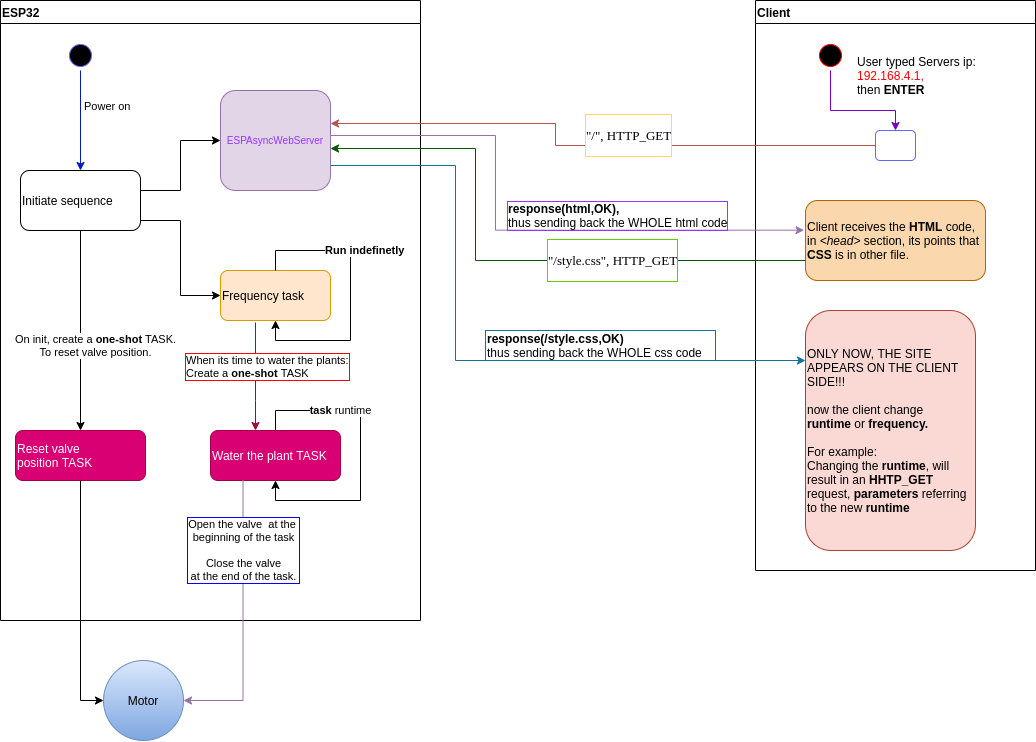

The diagram above was exported from draw.io. Its source (the exported page's mxGraphModel, read from the mxfile embedded in the PNG):
<mxGraphModel dx="1127" dy="645" grid="1" gridSize="10" guides="1" tooltips="1" connect="1" arrows="1" fold="1" page="1" pageScale="1" pageWidth="1169" pageHeight="826" background="#ffffff" math="0" shadow="0">
  <root>
    <mxCell id="0" />
    <mxCell id="1" parent="0" />
    <mxCell id="2" value="ESP32" style="swimlane;whiteSpace=wrap;startSize=23;align=left;" parent="1" vertex="1">
      <mxGeometry x="67" y="50" width="420" height="620" as="geometry" />
    </mxCell>
    <mxCell id="7" value="ESPAsyncWebServer" style="fillColor=#e1d5e7;strokeColor=#9673a6;rounded=1;align=center;fontSize=10;fontColor=#9933FF;" parent="2" vertex="1">
      <mxGeometry x="220" y="90" width="110" height="100" as="geometry" />
    </mxCell>
    <mxCell id="mlgsU4gfoJJG3dl1iYJq-49" style="edgeStyle=orthogonalEdgeStyle;rounded=0;orthogonalLoop=1;jettySize=auto;html=1;exitX=0.318;exitY=1.04;exitDx=0;exitDy=0;exitPerimeter=0;fillColor=#d80073;strokeColor=#A50040;align=left;" edge="1" parent="2" source="8" target="10">
      <mxGeometry relative="1" as="geometry">
        <Array as="points">
          <mxPoint x="255" y="400" />
          <mxPoint x="255" y="400" />
        </Array>
      </mxGeometry>
    </mxCell>
    <mxCell id="mlgsU4gfoJJG3dl1iYJq-52" value="When its time to water the plants:&lt;br&gt;Create a &lt;b&gt;one-shot&lt;/b&gt; TASK" style="edgeLabel;html=1;align=left;verticalAlign=middle;resizable=0;points=[];labelBorderColor=#FF0000;" vertex="1" connectable="0" parent="mlgsU4gfoJJG3dl1iYJq-49">
      <mxGeometry x="-0.2037" y="2" relative="1" as="geometry">
        <mxPoint x="-73.99" as="offset" />
      </mxGeometry>
    </mxCell>
    <mxCell id="8" value="Frequency task" style="fillColor=#ffe6cc;strokeColor=#d79b00;rounded=1;align=left;" parent="2" vertex="1">
      <mxGeometry x="220" y="270" width="110" height="50" as="geometry" />
    </mxCell>
    <mxCell id="10" value="Water the plant TASK" style="fillColor=#d80073;strokeColor=#A50040;fontColor=#ffffff;rounded=1;align=left;" parent="2" vertex="1">
      <mxGeometry x="210" y="430" width="130" height="50" as="geometry" />
    </mxCell>
    <mxCell id="mlgsU4gfoJJG3dl1iYJq-48" style="edgeStyle=orthogonalEdgeStyle;rounded=0;orthogonalLoop=1;jettySize=auto;html=1;entryX=0.5;entryY=1;entryDx=0;entryDy=0;align=left;" edge="1" parent="2" source="8" target="8">
      <mxGeometry relative="1" as="geometry" />
    </mxCell>
    <mxCell id="mlgsU4gfoJJG3dl1iYJq-51" value="&lt;b&gt;Run indefinetly&lt;/b&gt;" style="edgeLabel;html=1;align=left;verticalAlign=middle;resizable=0;points=[];" vertex="1" connectable="0" parent="mlgsU4gfoJJG3dl1iYJq-48">
      <mxGeometry x="-0.5143" relative="1" as="geometry">
        <mxPoint as="offset" />
      </mxGeometry>
    </mxCell>
    <mxCell id="mlgsU4gfoJJG3dl1iYJq-57" style="edgeStyle=orthogonalEdgeStyle;rounded=0;orthogonalLoop=1;jettySize=auto;html=1;entryX=0;entryY=0.5;entryDx=0;entryDy=0;align=left;" edge="1" parent="2" source="mlgsU4gfoJJG3dl1iYJq-53" target="7">
      <mxGeometry relative="1" as="geometry">
        <Array as="points">
          <mxPoint x="180" y="190" />
          <mxPoint x="180" y="140" />
        </Array>
      </mxGeometry>
    </mxCell>
    <mxCell id="mlgsU4gfoJJG3dl1iYJq-58" style="edgeStyle=orthogonalEdgeStyle;rounded=0;orthogonalLoop=1;jettySize=auto;html=1;entryX=0;entryY=0.5;entryDx=0;entryDy=0;align=left;" edge="1" parent="2" source="mlgsU4gfoJJG3dl1iYJq-53" target="8">
      <mxGeometry relative="1" as="geometry">
        <Array as="points">
          <mxPoint x="180" y="220" />
          <mxPoint x="180" y="295" />
        </Array>
      </mxGeometry>
    </mxCell>
    <mxCell id="mlgsU4gfoJJG3dl1iYJq-53" value="Initiate sequence" style="rounded=1;whiteSpace=wrap;html=1;align=left;" vertex="1" parent="2">
      <mxGeometry x="20" y="170" width="120" height="60" as="geometry" />
    </mxCell>
    <mxCell id="mlgsU4gfoJJG3dl1iYJq-55" style="edgeStyle=orthogonalEdgeStyle;rounded=0;orthogonalLoop=1;jettySize=auto;html=1;fillColor=#0050ef;strokeColor=#001DBC;align=left;" edge="1" parent="2" source="mlgsU4gfoJJG3dl1iYJq-54" target="mlgsU4gfoJJG3dl1iYJq-53">
      <mxGeometry relative="1" as="geometry" />
    </mxCell>
    <mxCell id="mlgsU4gfoJJG3dl1iYJq-56" value="Power on" style="edgeLabel;html=1;align=left;verticalAlign=middle;resizable=0;points=[];" vertex="1" connectable="0" parent="mlgsU4gfoJJG3dl1iYJq-55">
      <mxGeometry x="-0.28" y="2" relative="1" as="geometry">
        <mxPoint as="offset" />
      </mxGeometry>
    </mxCell>
    <mxCell id="mlgsU4gfoJJG3dl1iYJq-54" value="" style="ellipse;shape=startState;fillColor=#000000;strokeColor=#6666FF;align=left;" vertex="1" parent="2">
      <mxGeometry x="65" y="40" width="30" height="30" as="geometry" />
    </mxCell>
    <mxCell id="mlgsU4gfoJJG3dl1iYJq-79" style="edgeStyle=orthogonalEdgeStyle;rounded=0;orthogonalLoop=1;jettySize=auto;html=1;entryX=0.5;entryY=1;entryDx=0;entryDy=0;align=left;" edge="1" parent="2" source="10" target="10">
      <mxGeometry relative="1" as="geometry" />
    </mxCell>
    <mxCell id="mlgsU4gfoJJG3dl1iYJq-80" value="&lt;b&gt;task &lt;/b&gt;runtime" style="edgeLabel;html=1;align=center;verticalAlign=middle;resizable=0;points=[];" vertex="1" connectable="0" parent="mlgsU4gfoJJG3dl1iYJq-79">
      <mxGeometry x="-0.4333" relative="1" as="geometry">
        <mxPoint as="offset" />
      </mxGeometry>
    </mxCell>
    <mxCell id="mlgsU4gfoJJG3dl1iYJq-81" value="Reset valve &#10;position TASK" style="fillColor=#d80073;strokeColor=#A50040;fontColor=#ffffff;rounded=1;align=left;" vertex="1" parent="2">
      <mxGeometry x="15" y="430" width="130" height="50" as="geometry" />
    </mxCell>
    <mxCell id="mlgsU4gfoJJG3dl1iYJq-82" style="edgeStyle=orthogonalEdgeStyle;rounded=0;orthogonalLoop=1;jettySize=auto;html=1;align=left;" edge="1" parent="2" source="mlgsU4gfoJJG3dl1iYJq-53" target="mlgsU4gfoJJG3dl1iYJq-81">
      <mxGeometry relative="1" as="geometry" />
    </mxCell>
    <mxCell id="mlgsU4gfoJJG3dl1iYJq-84" value="&lt;span style=&quot;text-align: left&quot;&gt;On init, c&lt;/span&gt;&lt;span style=&quot;text-align: left&quot;&gt;reate a&amp;nbsp;&lt;/span&gt;&lt;b style=&quot;text-align: left&quot;&gt;one-shot&lt;/b&gt;&lt;span style=&quot;text-align: left&quot;&gt;&amp;nbsp;TASK.&lt;br&gt;To reset valve position.&lt;br&gt;&lt;/span&gt;" style="edgeLabel;html=1;align=center;verticalAlign=middle;resizable=0;points=[];" vertex="1" connectable="0" parent="mlgsU4gfoJJG3dl1iYJq-82">
      <mxGeometry x="-0.2535" y="1" relative="1" as="geometry">
        <mxPoint x="14" y="40" as="offset" />
      </mxGeometry>
    </mxCell>
    <mxCell id="3" value="Client" style="swimlane;whiteSpace=wrap;align=left;" parent="1" vertex="1">
      <mxGeometry x="822" y="50" width="280" height="570" as="geometry" />
    </mxCell>
    <mxCell id="mlgsU4gfoJJG3dl1iYJq-62" style="edgeStyle=orthogonalEdgeStyle;rounded=0;orthogonalLoop=1;jettySize=auto;html=1;entryX=0.5;entryY=0;entryDx=0;entryDy=0;fillColor=#aa00ff;strokeColor=#7700CC;align=left;" edge="1" parent="3" source="13" target="mlgsU4gfoJJG3dl1iYJq-61">
      <mxGeometry relative="1" as="geometry">
        <Array as="points">
          <mxPoint x="75" y="110" />
          <mxPoint x="140" y="110" />
        </Array>
      </mxGeometry>
    </mxCell>
    <mxCell id="13" value="" style="ellipse;shape=startState;fillColor=#000000;strokeColor=#ff0000;align=left;" parent="3" vertex="1">
      <mxGeometry x="60" y="40" width="30" height="30" as="geometry" />
    </mxCell>
    <mxCell id="mlgsU4gfoJJG3dl1iYJq-61" value="" style="rounded=1;whiteSpace=wrap;html=1;strokeColor=#6666FF;align=left;" vertex="1" parent="3">
      <mxGeometry x="120" y="130" width="40" height="30" as="geometry" />
    </mxCell>
    <mxCell id="mlgsU4gfoJJG3dl1iYJq-63" value="User typed Servers ip: &lt;br&gt;&lt;font color=&quot;#ff0000&quot;&gt;192.168.4.1, &lt;/font&gt;&lt;br&gt;then &lt;b&gt;ENTER&lt;/b&gt;" style="text;html=1;align=left;verticalAlign=middle;resizable=0;points=[];autosize=1;" vertex="1" parent="3">
      <mxGeometry x="100" y="50" width="130" height="50" as="geometry" />
    </mxCell>
    <mxCell id="mlgsU4gfoJJG3dl1iYJq-65" value="Client receives the &lt;b&gt;HTML&lt;/b&gt; code,&lt;br&gt;in &lt;i&gt;&amp;lt;head&amp;gt;&lt;/i&gt; section, its points that &lt;b&gt;CSS&lt;/b&gt; is in other file." style="rounded=1;whiteSpace=wrap;html=1;strokeColor=#b46504;align=left;fillColor=#fad7ac;" vertex="1" parent="3">
      <mxGeometry x="50" y="200" width="180" height="80" as="geometry" />
    </mxCell>
    <mxCell id="mlgsU4gfoJJG3dl1iYJq-72" value="ONLY NOW, THE SITE APPEARS ON THE CLIENT SIDE!!!&lt;br&gt;&lt;br&gt;now the client change &lt;b&gt;runtime&lt;/b&gt;&amp;nbsp;or &lt;b&gt;frequency.&lt;/b&gt;&lt;br&gt;&lt;br&gt;For example:&lt;br&gt;Changing the &lt;b&gt;runtime&lt;/b&gt;, will result in an &lt;b&gt;HHTP_GET &lt;/b&gt;request,&amp;nbsp;&lt;b&gt;parameters&lt;/b&gt;&amp;nbsp;referring to the new &lt;b&gt;runtime&lt;/b&gt;" style="rounded=1;whiteSpace=wrap;html=1;strokeColor=#ae4132;align=left;fillColor=#fad9d5;" vertex="1" parent="3">
      <mxGeometry x="50" y="310" width="170" height="240" as="geometry" />
    </mxCell>
    <mxCell id="mlgsU4gfoJJG3dl1iYJq-44" style="edgeStyle=orthogonalEdgeStyle;rounded=0;orthogonalLoop=1;jettySize=auto;html=1;exitX=0;exitY=0.5;exitDx=0;exitDy=0;fillColor=#f8cecc;strokeColor=#b85450;align=left;" edge="1" parent="1" source="mlgsU4gfoJJG3dl1iYJq-61">
      <mxGeometry relative="1" as="geometry">
        <mxPoint x="397" y="173" as="targetPoint" />
        <Array as="points">
          <mxPoint x="622" y="195" />
          <mxPoint x="622" y="173" />
        </Array>
      </mxGeometry>
    </mxCell>
    <mxCell id="mlgsU4gfoJJG3dl1iYJq-45" value="&lt;pre style=&quot;font-family: &amp;quot;jetbrains mono&amp;quot; ; font-size: 9.8pt&quot;&gt;&quot;/&quot;, HTTP_GET&lt;/pre&gt;" style="text;html=1;align=left;verticalAlign=middle;resizable=0;points=[];autosize=1;labelBackgroundColor=#ffffff;labelBorderColor=#FFD966;" vertex="1" parent="1">
      <mxGeometry x="650" y="160" width="100" height="50" as="geometry" />
    </mxCell>
    <mxCell id="mlgsU4gfoJJG3dl1iYJq-46" style="edgeStyle=orthogonalEdgeStyle;rounded=0;orthogonalLoop=1;jettySize=auto;html=1;fillColor=#e1d5e7;strokeColor=#9673a6;exitX=1;exitY=0.5;exitDx=0;exitDy=0;entryX=-0.008;entryY=0.371;entryDx=0;entryDy=0;entryPerimeter=0;align=left;" edge="1" parent="1" source="7" target="mlgsU4gfoJJG3dl1iYJq-65">
      <mxGeometry relative="1" as="geometry">
        <mxPoint x="872" y="270" as="targetPoint" />
        <Array as="points">
          <mxPoint x="562" y="185" />
          <mxPoint x="562" y="280" />
        </Array>
      </mxGeometry>
    </mxCell>
    <mxCell id="mlgsU4gfoJJG3dl1iYJq-47" value="&lt;b&gt;response(html,OK),&lt;/b&gt; &lt;br&gt;thus sending back the WHOLE html code" style="text;html=1;align=left;verticalAlign=middle;resizable=0;points=[];autosize=1;labelBorderColor=#9933FF;" vertex="1" parent="1">
      <mxGeometry x="572" y="250" width="230" height="30" as="geometry" />
    </mxCell>
    <mxCell id="mlgsU4gfoJJG3dl1iYJq-68" style="edgeStyle=orthogonalEdgeStyle;rounded=0;orthogonalLoop=1;jettySize=auto;html=1;fillColor=#008a00;strokeColor=#005700;exitX=0;exitY=0.75;exitDx=0;exitDy=0;align=left;" edge="1" parent="1" source="mlgsU4gfoJJG3dl1iYJq-65">
      <mxGeometry relative="1" as="geometry">
        <mxPoint x="397" y="198" as="targetPoint" />
        <Array as="points">
          <mxPoint x="542" y="310" />
          <mxPoint x="542" y="198" />
        </Array>
      </mxGeometry>
    </mxCell>
    <mxCell id="mlgsU4gfoJJG3dl1iYJq-69" value="&lt;pre style=&quot;font-family: &amp;quot;jetbrains mono&amp;quot; ; font-size: 9.8pt&quot;&gt;&lt;span&gt;&quot;/style.css&quot;&lt;/span&gt;, HTTP_GET&lt;/pre&gt;" style="edgeLabel;html=1;align=left;verticalAlign=middle;resizable=0;points=[];labelBackgroundColor=#ffffff;labelBorderColor=#66CC00;" vertex="1" connectable="0" parent="mlgsU4gfoJJG3dl1iYJq-68">
      <mxGeometry x="-0.4626" y="-1" relative="1" as="geometry">
        <mxPoint x="-102.5" y="1" as="offset" />
      </mxGeometry>
    </mxCell>
    <mxCell id="mlgsU4gfoJJG3dl1iYJq-70" style="edgeStyle=orthogonalEdgeStyle;rounded=0;orthogonalLoop=1;jettySize=auto;html=1;exitX=1;exitY=0.75;exitDx=0;exitDy=0;fillColor=#b1ddf0;strokeColor=#10739e;align=left;" edge="1" parent="1" source="7">
      <mxGeometry relative="1" as="geometry">
        <mxPoint x="872" y="410" as="targetPoint" />
        <Array as="points">
          <mxPoint x="522" y="215" />
          <mxPoint x="522" y="410" />
        </Array>
      </mxGeometry>
    </mxCell>
    <mxCell id="mlgsU4gfoJJG3dl1iYJq-71" value="&lt;b&gt;response(/style.css,OK)&lt;/b&gt;&lt;br&gt;thus sending back the WHOLE css code" style="text;html=1;align=left;verticalAlign=middle;resizable=0;points=[];autosize=1;labelBorderColor=none;labelBackgroundColor=#ffffff;fillColor=none;strokeColor=#10739e;" vertex="1" parent="1">
      <mxGeometry x="552" y="380" width="230" height="30" as="geometry" />
    </mxCell>
    <mxCell id="mlgsU4gfoJJG3dl1iYJq-76" value="Motor" style="ellipse;whiteSpace=wrap;html=1;aspect=fixed;rounded=1;labelBackgroundColor=none;strokeColor=#6c8ebf;fillColor=#dae8fc;align=center;gradientColor=#7ea6e0;" vertex="1" parent="1">
      <mxGeometry x="170" y="710" width="80" height="80" as="geometry" />
    </mxCell>
    <mxCell id="mlgsU4gfoJJG3dl1iYJq-77" style="edgeStyle=orthogonalEdgeStyle;rounded=0;orthogonalLoop=1;jettySize=auto;html=1;exitX=0.25;exitY=1;exitDx=0;exitDy=0;align=left;labelBorderColor=none;fillColor=#e1d5e7;strokeColor=#9673a6;" edge="1" parent="1" source="10" target="mlgsU4gfoJJG3dl1iYJq-76">
      <mxGeometry relative="1" as="geometry">
        <Array as="points">
          <mxPoint x="310" y="750" />
        </Array>
      </mxGeometry>
    </mxCell>
    <mxCell id="mlgsU4gfoJJG3dl1iYJq-78" value="Open the valve&amp;nbsp; at the &lt;br&gt;beginning of the task&lt;br&gt;&lt;br&gt;Close the valve&lt;br&gt;at the end of the task." style="edgeLabel;html=1;align=center;verticalAlign=middle;resizable=0;points=[];labelBorderColor=#0000FF;" vertex="1" connectable="0" parent="mlgsU4gfoJJG3dl1iYJq-77">
      <mxGeometry x="-0.3796" y="3" relative="1" as="geometry">
        <mxPoint x="-2.5" y="-16.67" as="offset" />
      </mxGeometry>
    </mxCell>
    <mxCell id="mlgsU4gfoJJG3dl1iYJq-83" style="edgeStyle=orthogonalEdgeStyle;rounded=0;orthogonalLoop=1;jettySize=auto;html=1;entryX=0;entryY=0.5;entryDx=0;entryDy=0;align=left;exitX=0.5;exitY=1;exitDx=0;exitDy=0;" edge="1" parent="1" source="mlgsU4gfoJJG3dl1iYJq-81" target="mlgsU4gfoJJG3dl1iYJq-76">
      <mxGeometry relative="1" as="geometry" />
    </mxCell>
  </root>
</mxGraphModel>